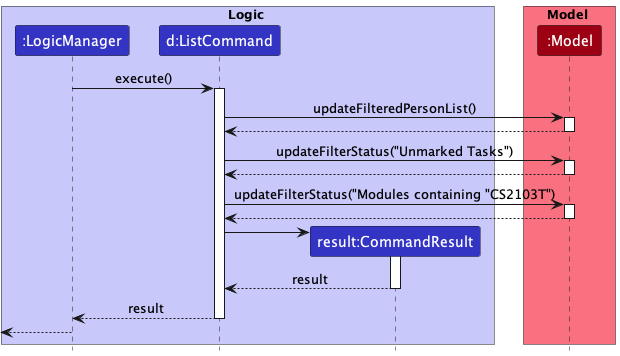

The diagram above was rendered by PlantUML. Its source (embedded in the PNG):
@startuml
!include style.puml
'https://plantuml.com/sequence-diagram

box Logic LOGIC_COLOR_T1
participant ":LogicManager" as LogicManager LOGIC_COLOR
participant "d:ListCommand" as ListCommand LOGIC_COLOR
participant "result:CommandResult" as CommandResult LOGIC_COLOR
end box

box Model MODEL_COLOR_T1
participant ":Model" as Model MODEL_COLOR
end box


LogicManager -> ListCommand : execute()
activate ListCommand

ListCommand -> Model : updateFilteredPersonList()
activate Model

Model --> ListCommand
deactivate Model

ListCommand -> Model : updateFilterStatus("Unmarked Tasks")
activate Model

Model --> ListCommand
deactivate Model

ListCommand -> Model : updateFilterStatus("Modules containing "CS2103T")
activate Model

Model --> ListCommand
deactivate Model

create CommandResult
ListCommand -> CommandResult
activate CommandResult

CommandResult --> ListCommand : result
deactivate CommandResult

ListCommand --> LogicManager : result
deactivate ListCommand

[<--LogicManager
deactivate LogicManager
@enduml